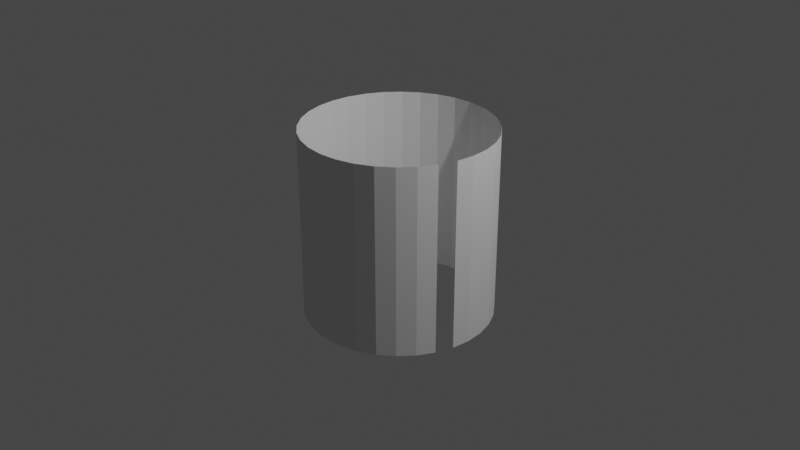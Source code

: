 # Source: Bended.blend  (saved by Blender 3.5.10; exported with 4.5.12 LTS)
import bpy
from mathutils import Matrix  # noqa: F401  (used for matrix-valued properties, if any)

bpy.ops.wm.read_factory_settings(use_empty=True)
scene = bpy.context.scene
scene.name = 'Scene'

# ---- collections
col_collection = bpy.data.collections.new('Collection'); scene.collection.children.link(col_collection)

# ---- world
world_world = bpy.data.worlds.new('World'); scene.world = world_world
world_world.use_nodes = True; world_world.node_tree.nodes.clear()
_N = world_world.node_tree.nodes; _L = world_world.node_tree.links
n0 = _N.new('ShaderNodeOutputWorld'); n0.name = 'World Output'; n0.location = (300, 300)
n1 = _N.new('ShaderNodeBackground'); n1.name = 'Background'; n1.location = (10, 300)
n1.inputs[0].default_value = (0.05088, 0.05088, 0.05088, 1.0)
_L.new(n1.outputs[0], n0.inputs[0])
n0.is_active_output = True
world_world.color = (0.05088, 0.05088, 0.05088)
world_world.use_sun_shadow = False
world_world.sun_shadow_jitter_overblur = 0.0

# ---- cameras
cam_camera = bpy.data.cameras.new('Camera')
cam_camera.clip_end = 100.0
cam_camera.ortho_scale = 7.314

# ---- lights
light_light = bpy.data.lights.new('Light', 'POINT')
light_light.transmission_factor = 0.0
light_light.energy = 1000.0
light_light.shadow_soft_size = 0.1
light_light.shadow_maximum_resolution = 0.006
light_light.use_absolute_resolution = True

# ---- meshes
me_cylinder = bpy.data.meshes.new('Cylinder')
me_cylinder.from_pydata([(0.0, 1.0, -1.0), (0.0, 1.0, 1.0), (0.1951, 0.9808, -1.0), (0.1951, 0.9808, 1.0), (0.3827, 0.9239, -1.0), (0.3827, 0.9239, 1.0), (0.5556, 0.8315, -1.0), (0.5556, 0.8315, 1.0), (0.7071, 0.7071, -1.0), (0.7071, 0.7071, 1.0), (0.8315, 0.5556, -1.0), (0.8315, 0.5556, 1.0), (0.9239, 0.3827, -1.0), (0.9239, 0.3827, 1.0), (0.9808, 0.1951, -1.0), (0.9808, 0.1951, 1.0), (1.0, 0.0, -1.0), (1.0, 0.0, 1.0), (0.9808, -0.1951, -1.0), (0.9808, -0.1951, 1.0), (0.9239, -0.3827, -1.0), (0.9239, -0.3827, 1.0), (0.8315, -0.5556, -1.0), (0.8315, -0.5556, 1.0), (0.7071, -0.7071, -1.0), (0.7071, -0.7071, 1.0), (0.5556, -0.8315, -1.0), (0.5556, -0.8315, 1.0), (0.3827, -0.9239, -1.0), (0.3827, -0.9239, 1.0), (0.1951, -0.9808, -1.0), (0.1951, -0.9808, 1.0), (0.0, -1.0, -1.0), (0.0, -1.0, 1.0), (-0.1951, -0.9808, -1.0), (-0.1951, -0.9808, 1.0), (-0.3827, -0.9239, -1.0), (-0.3827, -0.9239, 1.0), (-0.5556, -0.8315, -1.0), (-0.5556, -0.8315, 1.0), (-0.7071, -0.7071, -1.0), (-0.7071, -0.7071, 1.0), (-0.8315, -0.5556, -1.0), (-0.8315, -0.5556, 1.0), (-0.9239, -0.3827, -1.0), (-0.9239, -0.3827, 1.0), (-0.9808, -0.1951, -1.0), (-0.9808, -0.1951, 1.0), (-1.0, 0.0, -1.0), (-1.0, 0.0, 1.0), (-0.9808, 0.1951, -1.0), (-0.9808, 0.1951, 1.0), (-0.9239, 0.3827, -1.0), (-0.9239, 0.3827, 1.0), (-0.8315, 0.5556, -1.0), (-0.8315, 0.5556, 1.0), (-0.7071, 0.7071, -1.0), (-0.7071, 0.7071, 1.0), (-0.5556, 0.8315, -1.0), (-0.5556, 0.8315, 1.0), (-0.3827, 0.9239, -1.0), (-0.3827, 0.9239, 1.0), (-0.1951, 0.9808, -1.0), (-0.1951, 0.9808, 1.0), (0.0, 1.0, -0.7778), (0.0, 1.0, -0.5556), (0.0, 1.0, -0.3333), (0.0, 1.0, -0.1111), (0.0, 1.0, 0.1111), (0.0, 1.0, 0.3333), (0.0, 1.0, 0.5556), (0.0, 1.0, 0.7778), (0.1951, 0.9808, 0.7778), (0.1951, 0.9808, 0.5556), (0.1951, 0.9808, 0.3333), (0.1951, 0.9808, 0.1111), (0.1951, 0.9808, -0.1111), (0.1951, 0.9808, -0.3333), (0.1951, 0.9808, -0.5556), (0.1951, 0.9808, -0.7778), (0.3827, 0.9239, 0.7778), (0.3827, 0.9239, 0.5556), (0.3827, 0.9239, 0.3333), (0.3827, 0.9239, 0.1111), (0.3827, 0.9239, -0.1111), (0.3827, 0.9239, -0.3333), (0.3827, 0.9239, -0.5556), (0.3827, 0.9239, -0.7778), (0.5556, 0.8315, 0.7778), (0.5556, 0.8315, 0.5556), (0.5556, 0.8315, 0.3333), (0.5556, 0.8315, 0.1111), (0.5556, 0.8315, -0.1111), (0.5556, 0.8315, -0.3333), (0.5556, 0.8315, -0.5556), (0.5556, 0.8315, -0.7778), (0.7071, 0.7071, 0.7778), (0.7071, 0.7071, 0.5556), (0.7071, 0.7071, 0.3333), (0.7071, 0.7071, 0.1111), (0.7071, 0.7071, -0.1111), (0.7071, 0.7071, -0.3333), (0.7071, 0.7071, -0.5556), (0.7071, 0.7071, -0.7778), (0.8315, 0.5556, 0.7778), (0.8315, 0.5556, 0.5556), (0.8315, 0.5556, 0.3333), (0.8315, 0.5556, 0.1111), (0.8315, 0.5556, -0.1111), (0.8315, 0.5556, -0.3333), (0.8315, 0.5556, -0.5556), (0.8315, 0.5556, -0.7778), (0.9239, 0.3827, 0.7778), (0.9239, 0.3827, 0.5556), (0.9239, 0.3827, 0.3333), (0.9239, 0.3827, 0.1111), (0.9239, 0.3827, -0.1111), (0.9239, 0.3827, -0.3333), (0.9239, 0.3827, -0.5556), (0.9239, 0.3827, -0.7778), (0.9808, 0.1951, 0.7778), (0.9808, 0.1951, 0.5556), (0.9808, 0.1951, 0.3333), (0.9808, 0.1951, 0.1111), (0.9808, 0.1951, -0.1111), (0.9808, 0.1951, -0.3333), (0.9808, 0.1951, -0.5556), (0.9808, 0.1951, -0.7778), (1.0, 0.0, 0.7778), (1.0, 0.0, 0.5556), (1.0, 0.0, 0.3333), (1.0, 0.0, 0.1111), (1.0, 0.0, -0.1111), (1.0, 0.0, -0.3333), (1.0, 0.0, -0.5556), (1.0, 0.0, -0.7778), (0.9808, -0.1951, 0.7778), (0.9808, -0.1951, 0.5556), (0.9808, -0.1951, 0.3333), (0.9808, -0.1951, 0.1111), (0.9808, -0.1951, -0.1111), (0.9808, -0.1951, -0.3333), (0.9808, -0.1951, -0.5556), (0.9808, -0.1951, -0.7778), (0.9239, -0.3827, 0.7778), (0.9239, -0.3827, 0.5556), (0.9239, -0.3827, 0.3333), (0.9239, -0.3827, 0.1111), (0.9239, -0.3827, -0.1111), (0.9239, -0.3827, -0.3333), (0.9239, -0.3827, -0.5556), (0.9239, -0.3827, -0.7778), (0.8315, -0.5556, 0.7778), (0.8315, -0.5556, 0.5556), (0.8315, -0.5556, 0.3333), (0.8315, -0.5556, 0.1111), (0.8315, -0.5556, -0.1111), (0.8315, -0.5556, -0.3333), (0.8315, -0.5556, -0.5556), (0.8315, -0.5556, -0.7778), (0.7071, -0.7071, 0.7778), (0.7071, -0.7071, 0.5556), (0.7071, -0.7071, 0.3333), (0.7071, -0.7071, 0.1111), (0.7071, -0.7071, -0.1111), (0.7071, -0.7071, -0.3333), (0.7071, -0.7071, -0.5556), (0.7071, -0.7071, -0.7778), (0.5556, -0.8315, 0.7778), (0.5556, -0.8315, 0.5556), (0.5556, -0.8315, 0.3333), (0.5556, -0.8315, 0.1111), (0.5556, -0.8315, -0.1111), (0.5556, -0.8315, -0.3333), (0.5556, -0.8315, -0.5556), (0.5556, -0.8315, -0.7778), (0.3827, -0.9239, 0.7778), (0.3827, -0.9239, 0.5556), (0.3827, -0.9239, 0.3333), (0.3827, -0.9239, 0.1111), (0.3827, -0.9239, -0.1111), (0.3827, -0.9239, -0.3333), (0.3827, -0.9239, -0.5556), (0.3827, -0.9239, -0.7778), (0.1951, -0.9808, 0.7778), (0.1951, -0.9808, 0.5556), (0.1951, -0.9808, 0.3333), (0.1951, -0.9808, 0.1111), (0.1951, -0.9808, -0.1111), (0.1951, -0.9808, -0.3333), (0.1951, -0.9808, -0.5556), (0.1951, -0.9808, -0.7778), (0.0, -1.0, 0.7778), (0.0, -1.0, 0.5556), (0.0, -1.0, 0.3333), (0.0, -1.0, 0.1111), (0.0, -1.0, -0.1111), (0.0, -1.0, -0.3333), (0.0, -1.0, -0.5556), (0.0, -1.0, -0.7778), (-0.1951, -0.9808, 0.7778), (-0.1951, -0.9808, 0.5556), (-0.1951, -0.9808, 0.3333), (-0.1951, -0.9808, 0.1111), (-0.1951, -0.9808, -0.1111), (-0.1951, -0.9808, -0.3333), (-0.1951, -0.9808, -0.5556), (-0.1951, -0.9808, -0.7778), (-0.3827, -0.9239, 0.7778), (-0.3827, -0.9239, 0.5556), (-0.3827, -0.9239, 0.3333), (-0.3827, -0.9239, 0.1111), (-0.3827, -0.9239, -0.1111), (-0.3827, -0.9239, -0.3333), (-0.3827, -0.9239, -0.5556), (-0.3827, -0.9239, -0.7778), (-0.5556, -0.8315, 0.7778), (-0.5556, -0.8315, 0.5556), (-0.5556, -0.8315, 0.3333), (-0.5556, -0.8315, 0.1111), (-0.5556, -0.8315, -0.1111), (-0.5556, -0.8315, -0.3333), (-0.5556, -0.8315, -0.5556), (-0.5556, -0.8315, -0.7778), (-0.7071, -0.7071, 0.7778), (-0.7071, -0.7071, 0.5556), (-0.7071, -0.7071, 0.3333), (-0.7071, -0.7071, 0.1111), (-0.7071, -0.7071, -0.1111), (-0.7071, -0.7071, -0.3333), (-0.7071, -0.7071, -0.5556), (-0.7071, -0.7071, -0.7778), (-0.8315, -0.5556, 0.7778), (-0.8315, -0.5556, 0.5556), (-0.8315, -0.5556, 0.3333), (-0.8315, -0.5556, 0.1111), (-0.8315, -0.5556, -0.1111), (-0.8315, -0.5556, -0.3333), (-0.8315, -0.5556, -0.5556), (-0.8315, -0.5556, -0.7778), (-0.9239, -0.3827, 0.7778), (-0.9239, -0.3827, 0.5556), (-0.9239, -0.3827, 0.3333), (-0.9239, -0.3827, 0.1111), (-0.9239, -0.3827, -0.1111), (-0.9239, -0.3827, -0.3333), (-0.9239, -0.3827, -0.5556), (-0.9239, -0.3827, -0.7778), (-0.9808, -0.1951, 0.7778), (-0.9808, -0.1951, 0.5556), (-0.9808, -0.1951, 0.3333), (-0.9808, -0.1951, 0.1111), (-0.9808, -0.1951, -0.1111), (-0.9808, -0.1951, -0.3333), (-0.9808, -0.1951, -0.5556), (-0.9808, -0.1951, -0.7778), (-1.0, 0.0, 0.7778), (-1.0, 0.0, 0.5556), (-1.0, 0.0, 0.3333), (-1.0, 0.0, 0.1111), (-1.0, 0.0, -0.1111), (-1.0, 0.0, -0.3333), (-1.0, 0.0, -0.5556), (-1.0, 0.0, -0.7778), (-0.9808, 0.1951, 0.7778), (-0.9808, 0.1951, 0.5556), (-0.9808, 0.1951, 0.3333), (-0.9808, 0.1951, 0.1111), (-0.9808, 0.1951, -0.1111), (-0.9808, 0.1951, -0.3333), (-0.9808, 0.1951, -0.5556), (-0.9808, 0.1951, -0.7778), (-0.9239, 0.3827, 0.7778), (-0.9239, 0.3827, 0.5556), (-0.9239, 0.3827, 0.3333), (-0.9239, 0.3827, 0.1111), (-0.9239, 0.3827, -0.1111), (-0.9239, 0.3827, -0.3333), (-0.9239, 0.3827, -0.5556), (-0.9239, 0.3827, -0.7778), (-0.8315, 0.5556, 0.7778), (-0.8315, 0.5556, 0.5556), (-0.8315, 0.5556, 0.3333), (-0.8315, 0.5556, 0.1111), (-0.8315, 0.5556, -0.1111), (-0.8315, 0.5556, -0.3333), (-0.8315, 0.5556, -0.5556), (-0.8315, 0.5556, -0.7778), (-0.7071, 0.7071, 0.7778), (-0.7071, 0.7071, 0.5556), (-0.7071, 0.7071, 0.3333), (-0.7071, 0.7071, 0.1111), (-0.7071, 0.7071, -0.1111), (-0.7071, 0.7071, -0.3333), (-0.7071, 0.7071, -0.5556), (-0.7071, 0.7071, -0.7778), (-0.5556, 0.8315, 0.7778), (-0.5556, 0.8315, 0.5556), (-0.5556, 0.8315, 0.3333), (-0.5556, 0.8315, 0.1111), (-0.5556, 0.8315, -0.1111), (-0.5556, 0.8315, -0.3333), (-0.5556, 0.8315, -0.5556), (-0.5556, 0.8315, -0.7778), (-0.3827, 0.9239, 0.7778), (-0.3827, 0.9239, 0.5556), (-0.3827, 0.9239, 0.3333), (-0.3827, 0.9239, 0.1111), (-0.3827, 0.9239, -0.1111), (-0.3827, 0.9239, -0.3333), (-0.3827, 0.9239, -0.5556), (-0.3827, 0.9239, -0.7778), (-0.1951, 0.9808, 0.7778), (-0.1951, 0.9808, 0.5556), (-0.1951, 0.9808, 0.3333), (-0.1951, 0.9808, 0.1111), (-0.1951, 0.9808, -0.1111), (-0.1951, 0.9808, -0.3333), (-0.1951, 0.9808, -0.5556), (-0.1951, 0.9808, -0.7778)], [], [(1, 72, 71), (3, 80, 72), (5, 88, 80), (7, 96, 88), (9, 104, 96), (11, 112, 104), (13, 120, 112), (15, 128, 120), (17, 136, 128), (21, 152, 144), (23, 160, 152), (25, 168, 160), (27, 176, 168), (29, 184, 176), (31, 192, 184), (33, 200, 192), (35, 208, 200), (37, 216, 208), (39, 224, 216), (41, 232, 224), (43, 240, 232), (45, 248, 240), (47, 256, 248), (49, 264, 256), (51, 272, 264), (53, 280, 272), (55, 288, 280), (57, 296, 288), (59, 304, 296), (61, 312, 304), (63, 71, 312), (319, 0, 62), (318, 64, 319), (317, 65, 318), (316, 66, 317), (315, 67, 316), (314, 68, 315), (313, 69, 314), (312, 70, 313), (311, 62, 60), (310, 319, 311), (309, 318, 310), (308, 317, 309), (307, 316, 308), (306, 315, 307), (305, 314, 306), (304, 313, 305), (303, 60, 58), (302, 311, 303), (301, 310, 302), (300, 309, 301), (299, 308, 300), (298, 307, 299), (297, 306, 298), (296, 305, 297), (295, 58, 56), (294, 303, 295), (293, 302, 294), (292, 301, 293), (291, 300, 292), (290, 299, 291), (289, 298, 290), (288, 297, 289), (287, 56, 54), (286, 295, 287), (285, 294, 286), (284, 293, 285), (283, 292, 284), (282, 291, 283), (281, 290, 282), (280, 289, 281), (279, 54, 52), (278, 287, 279), (277, 286, 278), (276, 285, 277), (275, 284, 276), (274, 283, 275), (273, 282, 274), (272, 281, 273), (271, 52, 50), (270, 279, 271), (269, 278, 270), (268, 277, 269), (267, 276, 268), (266, 275, 267), (265, 274, 266), (264, 273, 265), (263, 50, 48), (262, 271, 263), (261, 270, 262), (260, 269, 261), (259, 268, 260), (258, 267, 259), (257, 266, 258), (256, 265, 257), (255, 48, 46), (254, 263, 255), (253, 262, 254), (252, 261, 253), (251, 260, 252), (250, 259, 251), (249, 258, 250), (248, 257, 249), (247, 46, 44), (246, 255, 247), (245, 254, 246), (244, 253, 245), (243, 252, 244), (242, 251, 243), (241, 250, 242), (240, 249, 241), (239, 44, 42), (238, 247, 239), (237, 246, 238), (236, 245, 237), (235, 244, 236), (234, 243, 235), (233, 242, 234), (232, 241, 233), (231, 42, 40), (230, 239, 231), (229, 238, 230), (228, 237, 229), (227, 236, 228), (226, 235, 227), (225, 234, 226), (224, 233, 225), (223, 40, 38), (222, 231, 223), (221, 230, 222), (220, 229, 221), (219, 228, 220), (218, 227, 219), (217, 226, 218), (216, 225, 217), (215, 38, 36), (214, 223, 215), (213, 222, 214), (212, 221, 213), (211, 220, 212), (210, 219, 211), (209, 218, 210), (208, 217, 209), (207, 36, 34), (206, 215, 207), (205, 214, 206), (204, 213, 205), (203, 212, 204), (202, 211, 203), (201, 210, 202), (200, 209, 201), (199, 34, 32), (198, 207, 199), (197, 206, 198), (196, 205, 197), (195, 204, 196), (194, 203, 195), (193, 202, 194), (192, 201, 193), (191, 32, 30), (190, 199, 191), (189, 198, 190), (188, 197, 189), (187, 196, 188), (186, 195, 187), (185, 194, 186), (184, 193, 185), (183, 30, 28), (182, 191, 183), (181, 190, 182), (180, 189, 181), (179, 188, 180), (178, 187, 179), (177, 186, 178), (176, 185, 177), (175, 28, 26), (174, 183, 175), (173, 182, 174), (172, 181, 173), (171, 180, 172), (170, 179, 171), (169, 178, 170), (168, 177, 169), (167, 26, 24), (166, 175, 167), (165, 174, 166), (164, 173, 165), (163, 172, 164), (162, 171, 163), (161, 170, 162), (160, 169, 161), (159, 24, 22), (158, 167, 159), (157, 166, 158), (156, 165, 157), (155, 164, 156), (154, 163, 155), (153, 162, 154), (152, 161, 153), (151, 22, 20), (150, 159, 151), (149, 158, 150), (148, 157, 149), (147, 156, 148), (146, 155, 147), (145, 154, 146), (144, 153, 145), (135, 18, 16), (134, 143, 135), (133, 142, 134), (132, 141, 133), (131, 140, 132), (130, 139, 131), (129, 138, 130), (128, 137, 129), (127, 16, 14), (126, 135, 127), (125, 134, 126), (124, 133, 125), (123, 132, 124), (122, 131, 123), (121, 130, 122), (120, 129, 121), (119, 14, 12), (118, 127, 119), (117, 126, 118), (116, 125, 117), (115, 124, 116), (114, 123, 115), (113, 122, 114), (112, 121, 113), (111, 12, 10), (110, 119, 111), (109, 118, 110), (108, 117, 109), (107, 116, 108), (106, 115, 107), (105, 114, 106), (104, 113, 105), (103, 10, 8), (102, 111, 103), (101, 110, 102), (100, 109, 101), (99, 108, 100), (98, 107, 99), (97, 106, 98), (96, 105, 97), (95, 8, 6), (94, 103, 95), (93, 102, 94), (92, 101, 93), (91, 100, 92), (90, 99, 91), (89, 98, 90), (88, 97, 89), (87, 6, 4), (86, 95, 87), (85, 94, 86), (84, 93, 85), (83, 92, 84), (82, 91, 83), (81, 90, 82), (80, 89, 81), (79, 4, 2), (78, 87, 79), (77, 86, 78), (76, 85, 77), (75, 84, 76), (74, 83, 75), (73, 82, 74), (72, 81, 73), (64, 2, 0), (65, 79, 64), (66, 78, 65), (67, 77, 66), (68, 76, 67), (69, 75, 68), (70, 74, 69), (71, 73, 70), (1, 3, 72), (3, 5, 80), (5, 7, 88), (7, 9, 96), (9, 11, 104), (11, 13, 112), (13, 15, 120), (15, 17, 128), (17, 19, 136), (21, 23, 152), (23, 25, 160), (25, 27, 168), (27, 29, 176), (29, 31, 184), (31, 33, 192), (33, 35, 200), (35, 37, 208), (37, 39, 216), (39, 41, 224), (41, 43, 232), (43, 45, 240), (45, 47, 248), (47, 49, 256), (49, 51, 264), (51, 53, 272), (53, 55, 280), (55, 57, 288), (57, 59, 296), (59, 61, 304), (61, 63, 312), (63, 1, 71), (319, 64, 0), (318, 65, 64), (317, 66, 65), (316, 67, 66), (315, 68, 67), (314, 69, 68), (313, 70, 69), (312, 71, 70), (311, 319, 62), (310, 318, 319), (309, 317, 318), (308, 316, 317), (307, 315, 316), (306, 314, 315), (305, 313, 314), (304, 312, 313), (303, 311, 60), (302, 310, 311), (301, 309, 310), (300, 308, 309), (299, 307, 308), (298, 306, 307), (297, 305, 306), (296, 304, 305), (295, 303, 58), (294, 302, 303), (293, 301, 302), (292, 300, 301), (291, 299, 300), (290, 298, 299), (289, 297, 298), (288, 296, 297), (287, 295, 56), (286, 294, 295), (285, 293, 294), (284, 292, 293), (283, 291, 292), (282, 290, 291), (281, 289, 290), (280, 288, 289), (279, 287, 54), (278, 286, 287), (277, 285, 286), (276, 284, 285), (275, 283, 284), (274, 282, 283), (273, 281, 282), (272, 280, 281), (271, 279, 52), (270, 278, 279), (269, 277, 278), (268, 276, 277), (267, 275, 276), (266, 274, 275), (265, 273, 274), (264, 272, 273), (263, 271, 50), (262, 270, 271), (261, 269, 270), (260, 268, 269), (259, 267, 268), (258, 266, 267), (257, 265, 266), (256, 264, 265), (255, 263, 48), (254, 262, 263), (253, 261, 262), (252, 260, 261), (251, 259, 260), (250, 258, 259), (249, 257, 258), (248, 256, 257), (247, 255, 46), (246, 254, 255), (245, 253, 254), (244, 252, 253), (243, 251, 252), (242, 250, 251), (241, 249, 250), (240, 248, 249), (239, 247, 44), (238, 246, 247), (237, 245, 246), (236, 244, 245), (235, 243, 244), (234, 242, 243), (233, 241, 242), (232, 240, 241), (231, 239, 42), (230, 238, 239), (229, 237, 238), (228, 236, 237), (227, 235, 236), (226, 234, 235), (225, 233, 234), (224, 232, 233), (223, 231, 40), (222, 230, 231), (221, 229, 230), (220, 228, 229), (219, 227, 228), (218, 226, 227), (217, 225, 226), (216, 224, 225), (215, 223, 38), (214, 222, 223), (213, 221, 222), (212, 220, 221), (211, 219, 220), (210, 218, 219), (209, 217, 218), (208, 216, 217), (207, 215, 36), (206, 214, 215), (205, 213, 214), (204, 212, 213), (203, 211, 212), (202, 210, 211), (201, 209, 210), (200, 208, 209), (199, 207, 34), (198, 206, 207), (197, 205, 206), (196, 204, 205), (195, 203, 204), (194, 202, 203), (193, 201, 202), (192, 200, 201), (191, 199, 32), (190, 198, 199), (189, 197, 198), (188, 196, 197), (187, 195, 196), (186, 194, 195), (185, 193, 194), (184, 192, 193), (183, 191, 30), (182, 190, 191), (181, 189, 190), (180, 188, 189), (179, 187, 188), (178, 186, 187), (177, 185, 186), (176, 184, 185), (175, 183, 28), (174, 182, 183), (173, 181, 182), (172, 180, 181), (171, 179, 180), (170, 178, 179), (169, 177, 178), (168, 176, 177), (167, 175, 26), (166, 174, 175), (165, 173, 174), (164, 172, 173), (163, 171, 172), (162, 170, 171), (161, 169, 170), (160, 168, 169), (159, 167, 24), (158, 166, 167), (157, 165, 166), (156, 164, 165), (155, 163, 164), (154, 162, 163), (153, 161, 162), (152, 160, 161), (151, 159, 22), (150, 158, 159), (149, 157, 158), (148, 156, 157), (147, 155, 156), (146, 154, 155), (145, 153, 154), (144, 152, 153), (135, 143, 18), (134, 142, 143), (133, 141, 142), (132, 140, 141), (131, 139, 140), (130, 138, 139), (129, 137, 138), (128, 136, 137), (127, 135, 16), (126, 134, 135), (125, 133, 134), (124, 132, 133), (123, 131, 132), (122, 130, 131), (121, 129, 130), (120, 128, 129), (119, 127, 14), (118, 126, 127), (117, 125, 126), (116, 124, 125), (115, 123, 124), (114, 122, 123), (113, 121, 122), (112, 120, 121), (111, 119, 12), (110, 118, 119), (109, 117, 118), (108, 116, 117), (107, 115, 116), (106, 114, 115), (105, 113, 114), (104, 112, 113), (103, 111, 10), (102, 110, 111), (101, 109, 110), (100, 108, 109), (99, 107, 108), (98, 106, 107), (97, 105, 106), (96, 104, 105), (95, 103, 8), (94, 102, 103), (93, 101, 102), (92, 100, 101), (91, 99, 100), (90, 98, 99), (89, 97, 98), (88, 96, 97), (87, 95, 6), (86, 94, 95), (85, 93, 94), (84, 92, 93), (83, 91, 92), (82, 90, 91), (81, 89, 90), (80, 88, 89), (79, 87, 4), (78, 86, 87), (77, 85, 86), (76, 84, 85), (75, 83, 84), (74, 82, 83), (73, 81, 82), (72, 80, 81), (64, 79, 2), (65, 78, 79), (66, 77, 78), (67, 76, 77), (68, 75, 76), (69, 74, 75), (70, 73, 74), (71, 72, 73)])
_uv = me_cylinder.uv_layers.new(name='UVMap')
_uv.uv.foreach_set('vector', [1.0, 1.0, 0.9688, 0.9444, 1.0, 0.9444, 0.9688, 1.0, 0.9375, 0.9444, 0.9688, 0.9444, 0.9375, 1.0, 0.9062, 0.9444, 0.9375, 0.9444, 0.9062, 1.0, 0.875, 0.9444, 0.9062, 0.9444, 0.875, 1.0, 0.8438, 0.9444, 0.875, 0.9444, 0.8438, 1.0, 0.8125, 0.9444, 0.8438, 0.9444, 0.8125, 1.0, 0.7813, 0.9444, 0.8125, 0.9444, 0.7812, 1.0, 0.75, 0.9444, 0.7813, 0.9444, 0.75, 1.0, 0.7188, 0.9444, 0.75, 0.9444, 0.6875, 1.0, 0.6562, 0.9444, 0.6875, 0.9444, 0.6562, 1.0, 0.625, 0.9444, 0.6562, 0.9444, 0.625, 1.0, 0.5938, 0.9444, 0.625, 0.9444, 0.5938, 1.0, 0.5625, 0.9444, 0.5938, 0.9444, 0.5625, 1.0, 0.5312, 0.9444, 0.5625, 0.9444, 0.5312, 1.0, 0.5, 0.9444, 0.5312, 0.9444, 0.5, 1.0, 0.4688, 0.9444, 0.5, 0.9444, 0.4688, 1.0, 0.4375, 0.9444, 0.4688, 0.9444, 0.4375, 1.0, 0.4062, 0.9444, 0.4375, 0.9444, 0.4062, 1.0, 0.375, 0.9444, 0.4062, 0.9444, 0.375, 1.0, 0.3438, 0.9444, 0.375, 0.9444, 0.3438, 1.0, 0.3125, 0.9444, 0.3438, 0.9444, 0.3125, 1.0, 0.2812, 0.9444, 0.3125, 0.9444, 0.2812, 1.0, 0.25, 0.9444, 0.2812, 0.9444, 0.25, 1.0, 0.2188, 0.9444, 0.25, 0.9444, 0.2188, 1.0, 0.1875, 0.9444, 0.2188, 0.9444, 0.1875, 1.0, 0.1562, 0.9444, 0.1875, 0.9444, 0.1562, 1.0, 0.125, 0.9444, 0.1562, 0.9444, 0.125, 1.0, 0.09375, 0.9444, 0.125, 0.9444, 0.09375, 1.0, 0.0625, 0.9444, 0.09375, 0.9444, 0.0625, 1.0, 0.03125, 0.9444, 0.0625, 0.9444, 0.03125, 1.0, 0.0, 0.9444, 0.03125, 0.9444, 0.03125, 0.5556, 0.0, 0.5, 0.03125, 0.5, 0.03125, 0.6111, 0.0, 0.5556, 0.03125, 0.5556, 0.03125, 0.6667, 0.0, 0.6111, 0.03125, 0.6111, 0.03125, 0.7222, 0.0, 0.6667, 0.03125, 0.6667, 0.03125, 0.7778, 0.0, 0.7222, 0.03125, 0.7222, 0.03125, 0.8333, 0.0, 0.7778, 0.03125, 0.7778, 0.03125, 0.8889, 0.0, 0.8333, 0.03125, 0.8333, 0.03125, 0.9444, 0.0, 0.8889, 0.03125, 0.8889, 0.0625, 0.5556, 0.03125, 0.5, 0.0625, 0.5, 0.0625, 0.6111, 0.03125, 0.5556, 0.0625, 0.5556, 0.0625, 0.6667, 0.03125, 0.6111, 0.0625, 0.6111, 0.0625, 0.7222, 0.03125, 0.6667, 0.0625, 0.6667, 0.0625, 0.7778, 0.03125, 0.7222, 0.0625, 0.7222, 0.0625, 0.8333, 0.03125, 0.7778, 0.0625, 0.7778, 0.0625, 0.8889, 0.03125, 0.8333, 0.0625, 0.8333, 0.0625, 0.9444, 0.03125, 0.8889, 0.0625, 0.8889, 0.09375, 0.5556, 0.0625, 0.5, 0.09375, 0.5, 0.09375, 0.6111, 0.0625, 0.5556, 0.09375, 0.5556, 0.09375, 0.6667, 0.0625, 0.6111, 0.09375, 0.6111, 0.09375, 0.7222, 0.0625, 0.6667, 0.09375, 0.6667, 0.09375, 0.7778, 0.0625, 0.7222, 0.09375, 0.7222, 0.09375, 0.8333, 0.0625, 0.7778, 0.09375, 0.7778, 0.09375, 0.8889, 0.0625, 0.8333, 0.09375, 0.8333, 0.09375, 0.9444, 0.0625, 0.8889, 0.09375, 0.8889, 0.125, 0.5556, 0.09375, 0.5, 0.125, 0.5, 0.125, 0.6111, 0.09375, 0.5556, 0.125, 0.5556, 0.125, 0.6667, 0.09375, 0.6111, 0.125, 0.6111, 0.125, 0.7222, 0.09375, 0.6667, 0.125, 0.6667, 0.125, 0.7778, 0.09375, 0.7222, 0.125, 0.7222, 0.125, 0.8333, 0.09375, 0.7778, 0.125, 0.7778, 0.125, 0.8889, 0.09375, 0.8333, 0.125, 0.8333, 0.125, 0.9444, 0.09375, 0.8889, 0.125, 0.8889, 0.1562, 0.5556, 0.125, 0.5, 0.1562, 0.5, 0.1562, 0.6111, 0.125, 0.5556, 0.1562, 0.5556, 0.1562, 0.6667, 0.125, 0.6111, 0.1562, 0.6111, 0.1562, 0.7222, 0.125, 0.6667, 0.1562, 0.6667, 0.1562, 0.7778, 0.125, 0.7222, 0.1562, 0.7222, 0.1562, 0.8333, 0.125, 0.7778, 0.1562, 0.7778, 0.1562, 0.8889, 0.125, 0.8333, 0.1562, 0.8333, 0.1562, 0.9444, 0.125, 0.8889, 0.1562, 0.8889, 0.1875, 0.5556, 0.1562, 0.5, 0.1875, 0.5, 0.1875, 0.6111, 0.1562, 0.5556, 0.1875, 0.5556, 0.1875, 0.6667, 0.1562, 0.6111, 0.1875, 0.6111, 0.1875, 0.7222, 0.1562, 0.6667, 0.1875, 0.6667, 0.1875, 0.7778, 0.1562, 0.7222, 0.1875, 0.7222, 0.1875, 0.8333, 0.1562, 0.7778, 0.1875, 0.7778, 0.1875, 0.8889, 0.1562, 0.8333, 0.1875, 0.8333, 0.1875, 0.9444, 0.1562, 0.8889, 0.1875, 0.8889, 0.2188, 0.5556, 0.1875, 0.5, 0.2188, 0.5, 0.2188, 0.6111, 0.1875, 0.5556, 0.2188, 0.5556, 0.2188, 0.6667, 0.1875, 0.6111, 0.2188, 0.6111, 0.2188, 0.7222, 0.1875, 0.6667, 0.2188, 0.6667, 0.2188, 0.7778, 0.1875, 0.7222, 0.2188, 0.7222, 0.2188, 0.8333, 0.1875, 0.7778, 0.2188, 0.7778, 0.2188, 0.8889, 0.1875, 0.8333, 0.2188, 0.8333, 0.2188, 0.9444, 0.1875, 0.8889, 0.2188, 0.8889, 0.25, 0.5556, 0.2188, 0.5, 0.25, 0.5, 0.25, 0.6111, 0.2188, 0.5556, 0.25, 0.5556, 0.25, 0.6667, 0.2188, 0.6111, 0.25, 0.6111, 0.25, 0.7222, 0.2188, 0.6667, 0.25, 0.6667, 0.25, 0.7778, 0.2188, 0.7222, 0.25, 0.7222, 0.25, 0.8333, 0.2188, 0.7778, 0.25, 0.7778, 0.25, 0.8889, 0.2188, 0.8333, 0.25, 0.8333, 0.25, 0.9444, 0.2188, 0.8889, 0.25, 0.8889, 0.2812, 0.5556, 0.25, 0.5, 0.2812, 0.5, 0.2812, 0.6111, 0.25, 0.5556, 0.2812, 0.5556, 0.2812, 0.6667, 0.25, 0.6111, 0.2812, 0.6111, 0.2812, 0.7222, 0.25, 0.6667, 0.2812, 0.6667, 0.2812, 0.7778, 0.25, 0.7222, 0.2812, 0.7222, 0.2812, 0.8333, 0.25, 0.7778, 0.2812, 0.7778, 0.2812, 0.8889, 0.25, 0.8333, 0.2812, 0.8333, 0.2812, 0.9444, 0.25, 0.8889, 0.2812, 0.8889, 0.3125, 0.5556, 0.2812, 0.5, 0.3125, 0.5, 0.3125, 0.6111, 0.2812, 0.5556, 0.3125, 0.5556, 0.3125, 0.6667, 0.2812, 0.6111, 0.3125, 0.6111, 0.3125, 0.7222, 0.2812, 0.6667, 0.3125, 0.6667, 0.3125, 0.7778, 0.2812, 0.7222, 0.3125, 0.7222, 0.3125, 0.8333, 0.2812, 0.7778, 0.3125, 0.7778, 0.3125, 0.8889, 0.2812, 0.8333, 0.3125, 0.8333, 0.3125, 0.9444, 0.2812, 0.8889, 0.3125, 0.8889, 0.3438, 0.5556, 0.3125, 0.5, 0.3438, 0.5, 0.3437, 0.6111, 0.3125, 0.5556, 0.3438, 0.5556, 0.3437, 0.6667, 0.3125, 0.6111, 0.3437, 0.6111, 0.3437, 0.7222, 0.3125, 0.6667, 0.3437, 0.6667, 0.3437, 0.7778, 0.3125, 0.7222, 0.3437, 0.7222, 0.3438, 0.8333, 0.3125, 0.7778, 0.3437, 0.7778, 0.3438, 0.8889, 0.3125, 0.8333, 0.3438, 0.8333, 0.3438, 0.9444, 0.3125, 0.8889, 0.3438, 0.8889, 0.375, 0.5556, 0.3438, 0.5, 0.375, 0.5, 0.375, 0.6111, 0.3438, 0.5556, 0.375, 0.5556, 0.375, 0.6667, 0.3437, 0.6111, 0.375, 0.6111, 0.375, 0.7222, 0.3437, 0.6667, 0.375, 0.6667, 0.375, 0.7778, 0.3437, 0.7222, 0.375, 0.7222, 0.375, 0.8333, 0.3437, 0.7778, 0.375, 0.7778, 0.375, 0.8889, 0.3438, 0.8333, 0.375, 0.8333, 0.375, 0.9444, 0.3438, 0.8889, 0.375, 0.8889, 0.4062, 0.5556, 0.375, 0.5, 0.4062, 0.5, 0.4062, 0.6111, 0.375, 0.5556, 0.4062, 0.5556, 0.4062, 0.6667, 0.375, 0.6111, 0.4062, 0.6111, 0.4062, 0.7222, 0.375, 0.6667, 0.4062, 0.6667, 0.4062, 0.7778, 0.375, 0.7222, 0.4062, 0.7222, 0.4062, 0.8333, 0.375, 0.7778, 0.4062, 0.7778, 0.4062, 0.8889, 0.375, 0.8333, 0.4062, 0.8333, 0.4062, 0.9444, 0.375, 0.8889, 0.4062, 0.8889, 0.4375, 0.5556, 0.4062, 0.5, 0.4375, 0.5, 0.4375, 0.6111, 0.4062, 0.5556, 0.4375, 0.5556, 0.4375, 0.6667, 0.4062, 0.6111, 0.4375, 0.6111, 0.4375, 0.7222, 0.4062, 0.6667, 0.4375, 0.6667, 0.4375, 0.7778, 0.4062, 0.7222, 0.4375, 0.7222, 0.4375, 0.8333, 0.4062, 0.7778, 0.4375, 0.7778, 0.4375, 0.8889, 0.4062, 0.8333, 0.4375, 0.8333, 0.4375, 0.9444, 0.4062, 0.8889, 0.4375, 0.8889, 0.4688, 0.5556, 0.4375, 0.5, 0.4688, 0.5, 0.4688, 0.6111, 0.4375, 0.5556, 0.4688, 0.5556, 0.4688, 0.6667, 0.4375, 0.6111, 0.4688, 0.6111, 0.4688, 0.7222, 0.4375, 0.6667, 0.4688, 0.6667, 0.4688, 0.7778, 0.4375, 0.7222, 0.4688, 0.7222, 0.4688, 0.8333, 0.4375, 0.7778, 0.4688, 0.7778, 0.4688, 0.8889, 0.4375, 0.8333, 0.4688, 0.8333, 0.4688, 0.9444, 0.4375, 0.8889, 0.4688, 0.8889, 0.5, 0.5556, 0.4688, 0.5, 0.5, 0.5, 0.5, 0.6111, 0.4688, 0.5556, 0.5, 0.5556, 0.5, 0.6667, 0.4688, 0.6111, 0.5, 0.6111, 0.5, 0.7222, 0.4688, 0.6667, 0.5, 0.6667, 0.5, 0.7778, 0.4688, 0.7222, 0.5, 0.7222, 0.5, 0.8333, 0.4688, 0.7778, 0.5, 0.7778, 0.5, 0.8889, 0.4688, 0.8333, 0.5, 0.8333, 0.5, 0.9444, 0.4688, 0.8889, 0.5, 0.8889, 0.5312, 0.5556, 0.5, 0.5, 0.5312, 0.5, 0.5312, 0.6111, 0.5, 0.5556, 0.5312, 0.5556, 0.5312, 0.6667, 0.5, 0.6111, 0.5312, 0.6111, 0.5312, 0.7222, 0.5, 0.6667, 0.5312, 0.6667, 0.5312, 0.7778, 0.5, 0.7222, 0.5312, 0.7222, 0.5312, 0.8333, 0.5, 0.7778, 0.5312, 0.7778, 0.5312, 0.8889, 0.5, 0.8333, 0.5312, 0.8333, 0.5312, 0.9444, 0.5, 0.8889, 0.5312, 0.8889, 0.5625, 0.5556, 0.5312, 0.5, 0.5625, 0.5, 0.5625, 0.6111, 0.5312, 0.5556, 0.5625, 0.5556, 0.5625, 0.6667, 0.5312, 0.6111, 0.5625, 0.6111, 0.5625, 0.7222, 0.5312, 0.6667, 0.5625, 0.6667, 0.5625, 0.7778, 0.5312, 0.7222, 0.5625, 0.7222, 0.5625, 0.8333, 0.5312, 0.7778, 0.5625, 0.7778, 0.5625, 0.8889, 0.5312, 0.8333, 0.5625, 0.8333, 0.5625, 0.9444, 0.5312, 0.8889, 0.5625, 0.8889, 0.5938, 0.5556, 0.5625, 0.5, 0.5938, 0.5, 0.5938, 0.6111, 0.5625, 0.5556, 0.5938, 0.5556, 0.5938, 0.6667, 0.5625, 0.6111, 0.5938, 0.6111, 0.5938, 0.7222, 0.5625, 0.6667, 0.5938, 0.6667, 0.5938, 0.7778, 0.5625, 0.7222, 0.5938, 0.7222, 0.5938, 0.8333, 0.5625, 0.7778, 0.5938, 0.7778, 0.5938, 0.8889, 0.5625, 0.8333, 0.5938, 0.8333, 0.5938, 0.9444, 0.5625, 0.8889, 0.5938, 0.8889, 0.625, 0.5556, 0.5938, 0.5, 0.625, 0.5, 0.625, 0.6111, 0.5938, 0.5556, 0.625, 0.5556, 0.625, 0.6667, 0.5938, 0.6111, 0.625, 0.6111, 0.625, 0.7222, 0.5938, 0.6667, 0.625, 0.6667, 0.625, 0.7778, 0.5938, 0.7222, 0.625, 0.7222, 0.625, 0.8333, 0.5938, 0.7778, 0.625, 0.7778, 0.625, 0.8889, 0.5938, 0.8333, 0.625, 0.8333, 0.625, 0.9444, 0.5938, 0.8889, 0.625, 0.8889, 0.6562, 0.5556, 0.625, 0.5, 0.6562, 0.5, 0.6562, 0.6111, 0.625, 0.5556, 0.6562, 0.5556, 0.6562, 0.6667, 0.625, 0.6111, 0.6562, 0.6111, 0.6563, 0.7222, 0.625, 0.6667, 0.6562, 0.6667, 0.6562, 0.7778, 0.625, 0.7222, 0.6563, 0.7222, 0.6562, 0.8333, 0.625, 0.7778, 0.6562, 0.7778, 0.6562, 0.8889, 0.625, 0.8333, 0.6562, 0.8333, 0.6562, 0.9444, 0.625, 0.8889, 0.6562, 0.8889, 0.6875, 0.5556, 0.6562, 0.5, 0.6875, 0.5, 0.6875, 0.6111, 0.6562, 0.5556, 0.6875, 0.5556, 0.6875, 0.6667, 0.6562, 0.6111, 0.6875, 0.6111, 0.6875, 0.7222, 0.6562, 0.6667, 0.6875, 0.6667, 0.6875, 0.7778, 0.6563, 0.7222, 0.6875, 0.7222, 0.6875, 0.8333, 0.6562, 0.7778, 0.6875, 0.7778, 0.6875, 0.8889, 0.6562, 0.8333, 0.6875, 0.8333, 0.6875, 0.9444, 0.6562, 0.8889, 0.6875, 0.8889, 0.75, 0.5556, 0.7188, 0.5, 0.75, 0.5, 0.75, 0.6111, 0.7188, 0.5556, 0.75, 0.5556, 0.75, 0.6667, 0.7188, 0.6111, 0.75, 0.6111, 0.75, 0.7222, 0.7188, 0.6667, 0.75, 0.6667, 0.75, 0.7778, 0.7188, 0.7222, 0.75, 0.7222, 0.75, 0.8333, 0.7188, 0.7778, 0.75, 0.7778, 0.75, 0.8889, 0.7188, 0.8333, 0.75, 0.8333, 0.75, 0.9444, 0.7188, 0.8889, 0.75, 0.8889, 0.7812, 0.5556, 0.75, 0.5, 0.7812, 0.5, 0.7812, 0.6111, 0.75, 0.5556, 0.7812, 0.5556, 0.7812, 0.6667, 0.75, 0.6111, 0.7812, 0.6111, 0.7812, 0.7222, 0.75, 0.6667, 0.7812, 0.6667, 0.7812, 0.7778, 0.75, 0.7222, 0.7812, 0.7222, 0.7813, 0.8333, 0.75, 0.7778, 0.7812, 0.7778, 0.7813, 0.8889, 0.75, 0.8333, 0.7813, 0.8333, 0.7813, 0.9444, 0.75, 0.8889, 0.7813, 0.8889, 0.8125, 0.5556, 0.7812, 0.5, 0.8125, 0.5, 0.8125, 0.6111, 0.7812, 0.5556, 0.8125, 0.5556, 0.8125, 0.6667, 0.7812, 0.6111, 0.8125, 0.6111, 0.8125, 0.7222, 0.7812, 0.6667, 0.8125, 0.6667, 0.8125, 0.7778, 0.7812, 0.7222, 0.8125, 0.7222, 0.8125, 0.8333, 0.7812, 0.7778, 0.8125, 0.7778, 0.8125, 0.8889, 0.7813, 0.8333, 0.8125, 0.8333, 0.8125, 0.9444, 0.7813, 0.8889, 0.8125, 0.8889, 0.8438, 0.5556, 0.8125, 0.5, 0.8438, 0.5, 0.8437, 0.6111, 0.8125, 0.5556, 0.8438, 0.5556, 0.8438, 0.6667, 0.8125, 0.6111, 0.8437, 0.6111, 0.8438, 0.7222, 0.8125, 0.6667, 0.8438, 0.6667, 0.8438, 0.7778, 0.8125, 0.7222, 0.8438, 0.7222, 0.8438, 0.8333, 0.8125, 0.7778, 0.8438, 0.7778, 0.8438, 0.8889, 0.8125, 0.8333, 0.8438, 0.8333, 0.8438, 0.9444, 0.8125, 0.8889, 0.8438, 0.8889, 0.875, 0.5556, 0.8438, 0.5, 0.875, 0.5, 0.875, 0.6111, 0.8438, 0.5556, 0.875, 0.5556, 0.875, 0.6667, 0.8437, 0.6111, 0.875, 0.6111, 0.875, 0.7222, 0.8438, 0.6667, 0.875, 0.6667, 0.875, 0.7778, 0.8438, 0.7222, 0.875, 0.7222, 0.875, 0.8333, 0.8438, 0.7778, 0.875, 0.7778, 0.875, 0.8889, 0.8438, 0.8333, 0.875, 0.8333, 0.875, 0.9444, 0.8438, 0.8889, 0.875, 0.8889, 0.9062, 0.5556, 0.875, 0.5, 0.9062, 0.5, 0.9062, 0.6111, 0.875, 0.5556, 0.9062, 0.5556, 0.9062, 0.6667, 0.875, 0.6111, 0.9062, 0.6111, 0.9062, 0.7222, 0.875, 0.6667, 0.9062, 0.6667, 0.9062, 0.7778, 0.875, 0.7222, 0.9062, 0.7222, 0.9062, 0.8333, 0.875, 0.7778, 0.9062, 0.7778, 0.9062, 0.8889, 0.875, 0.8333, 0.9062, 0.8333, 0.9062, 0.9444, 0.875, 0.8889, 0.9062, 0.8889, 0.9375, 0.5556, 0.9062, 0.5, 0.9375, 0.5, 0.9375, 0.6111, 0.9062, 0.5556, 0.9375, 0.5556, 0.9375, 0.6667, 0.9062, 0.6111, 0.9375, 0.6111, 0.9375, 0.7222, 0.9062, 0.6667, 0.9375, 0.6667, 0.9375, 0.7778, 0.9062, 0.7222, 0.9375, 0.7222, 0.9375, 0.8333, 0.9062, 0.7778, 0.9375, 0.7778, 0.9375, 0.8889, 0.9062, 0.8333, 0.9375, 0.8333, 0.9375, 0.9444, 0.9062, 0.8889, 0.9375, 0.8889, 0.9688, 0.5556, 0.9375, 0.5, 0.9688, 0.5, 0.9688, 0.6111, 0.9375, 0.5556, 0.9688, 0.5556, 0.9688, 0.6667, 0.9375, 0.6111, 0.9688, 0.6111, 0.9688, 0.7222, 0.9375, 0.6667, 0.9688, 0.6667, 0.9688, 0.7778, 0.9375, 0.7222, 0.9688, 0.7222, 0.9688, 0.8333, 0.9375, 0.7778, 0.9688, 0.7778, 0.9688, 0.8889, 0.9375, 0.8333, 0.9688, 0.8333, 0.9688, 0.9444, 0.9375, 0.8889, 0.9688, 0.8889, 1.0, 0.5556, 0.9688, 0.5, 1.0, 0.5, 1.0, 0.6111, 0.9688, 0.5556, 1.0, 0.5556, 1.0, 0.6667, 0.9688, 0.6111, 1.0, 0.6111, 1.0, 0.7222, 0.9688, 0.6667, 1.0, 0.6667, 1.0, 0.7778, 0.9688, 0.7222, 1.0, 0.7222, 1.0, 0.8333, 0.9688, 0.7778, 1.0, 0.7778, 1.0, 0.8889, 0.9688, 0.8333, 1.0, 0.8333, 1.0, 0.9444, 0.9688, 0.8889, 1.0, 0.8889, 1.0, 1.0, 0.9688, 1.0, 0.9688, 0.9444, 0.9688, 1.0, 0.9375, 1.0, 0.9375, 0.9444, 0.9375, 1.0, 0.9062, 1.0, 0.9062, 0.9444, 0.9062, 1.0, 0.875, 1.0, 0.875, 0.9444, 0.875, 1.0, 0.8438, 1.0, 0.8438, 0.9444, 0.8438, 1.0, 0.8125, 1.0, 0.8125, 0.9444, 0.8125, 1.0, 0.7812, 1.0, 0.7813, 0.9444, 0.7812, 1.0, 0.75, 1.0, 0.75, 0.9444, 0.75, 1.0, 0.7188, 1.0, 0.7188, 0.9444, 0.6875, 1.0, 0.6562, 1.0, 0.6562, 0.9444, 0.6562, 1.0, 0.625, 1.0, 0.625, 0.9444, 0.625, 1.0, 0.5938, 1.0, 0.5938, 0.9444, 0.5938, 1.0, 0.5625, 1.0, 0.5625, 0.9444, 0.5625, 1.0, 0.5312, 1.0, 0.5312, 0.9444, 0.5312, 1.0, 0.5, 1.0, 0.5, 0.9444, 0.5, 1.0, 0.4688, 1.0, 0.4688, 0.9444, 0.4688, 1.0, 0.4375, 1.0, 0.4375, 0.9444, 0.4375, 1.0, 0.4062, 1.0, 0.4062, 0.9444, 0.4062, 1.0, 0.375, 1.0, 0.375, 0.9444, 0.375, 1.0, 0.3438, 1.0, 0.3438, 0.9444, 0.3438, 1.0, 0.3125, 1.0, 0.3125, 0.9444, 0.3125, 1.0, 0.2812, 1.0, 0.2812, 0.9444, 0.2812, 1.0, 0.25, 1.0, 0.25, 0.9444, 0.25, 1.0, 0.2188, 1.0, 0.2188, 0.9444, 0.2188, 1.0, 0.1875, 1.0, 0.1875, 0.9444, 0.1875, 1.0, 0.1562, 1.0, 0.1562, 0.9444, 0.1562, 1.0, 0.125, 1.0, 0.125, 0.9444, 0.125, 1.0, 0.09375, 1.0, 0.09375, 0.9444, 0.09375, 1.0, 0.0625, 1.0, 0.0625, 0.9444, 0.0625, 1.0, 0.03125, 1.0, 0.03125, 0.9444, 0.03125, 1.0, 0.0, 1.0, 0.0, 0.9444, 0.03125, 0.5556, 0.0, 0.5556, 0.0, 0.5, 0.03125, 0.6111, 0.0, 0.6111, 0.0, 0.5556, 0.03125, 0.6667, 0.0, 0.6667, 0.0, 0.6111, 0.03125, 0.7222, 0.0, 0.7222, 0.0, 0.6667, 0.03125, 0.7778, 0.0, 0.7778, 0.0, 0.7222, 0.03125, 0.8333, 0.0, 0.8333, 0.0, 0.7778, 0.03125, 0.8889, 0.0, 0.8889, 0.0, 0.8333, 0.03125, 0.9444, 0.0, 0.9444, 0.0, 0.8889, 0.0625, 0.5556, 0.03125, 0.5556, 0.03125, 0.5, 0.0625, 0.6111, 0.03125, 0.6111, 0.03125, 0.5556, 0.0625, 0.6667, 0.03125, 0.6667, 0.03125, 0.6111, 0.0625, 0.7222, 0.03125, 0.7222, 0.03125, 0.6667, 0.0625, 0.7778, 0.03125, 0.7778, 0.03125, 0.7222, 0.0625, 0.8333, 0.03125, 0.8333, 0.03125, 0.7778, 0.0625, 0.8889, 0.03125, 0.8889, 0.03125, 0.8333, 0.0625, 0.9444, 0.03125, 0.9444, 0.03125, 0.8889, 0.09375, 0.5556, 0.0625, 0.5556, 0.0625, 0.5, 0.09375, 0.6111, 0.0625, 0.6111, 0.0625, 0.5556, 0.09375, 0.6667, 0.0625, 0.6667, 0.0625, 0.6111, 0.09375, 0.7222, 0.0625, 0.7222, 0.0625, 0.6667, 0.09375, 0.7778, 0.0625, 0.7778, 0.0625, 0.7222, 0.09375, 0.8333, 0.0625, 0.8333, 0.0625, 0.7778, 0.09375, 0.8889, 0.0625, 0.8889, 0.0625, 0.8333, 0.09375, 0.9444, 0.0625, 0.9444, 0.0625, 0.8889, 0.125, 0.5556, 0.09375, 0.5556, 0.09375, 0.5, 0.125, 0.6111, 0.09375, 0.6111, 0.09375, 0.5556, 0.125, 0.6667, 0.09375, 0.6667, 0.09375, 0.6111, 0.125, 0.7222, 0.09375, 0.7222, 0.09375, 0.6667, 0.125, 0.7778, 0.09375, 0.7778, 0.09375, 0.7222, 0.125, 0.8333, 0.09375, 0.8333, 0.09375, 0.7778, 0.125, 0.8889, 0.09375, 0.8889, 0.09375, 0.8333, 0.125, 0.9444, 0.09375, 0.9444, 0.09375, 0.8889, 0.1562, 0.5556, 0.125, 0.5556, 0.125, 0.5, 0.1562, 0.6111, 0.125, 0.6111, 0.125, 0.5556, 0.1562, 0.6667, 0.125, 0.6667, 0.125, 0.6111, 0.1562, 0.7222, 0.125, 0.7222, 0.125, 0.6667, 0.1562, 0.7778, 0.125, 0.7778, 0.125, 0.7222, 0.1562, 0.8333, 0.125, 0.8333, 0.125, 0.7778, 0.1562, 0.8889, 0.125, 0.8889, 0.125, 0.8333, 0.1562, 0.9444, 0.125, 0.9444, 0.125, 0.8889, 0.1875, 0.5556, 0.1562, 0.5556, 0.1562, 0.5, 0.1875, 0.6111, 0.1562, 0.6111, 0.1562, 0.5556, 0.1875, 0.6667, 0.1562, 0.6667, 0.1562, 0.6111, 0.1875, 0.7222, 0.1562, 0.7222, 0.1562, 0.6667, 0.1875, 0.7778, 0.1562, 0.7778, 0.1562, 0.7222, 0.1875, 0.8333, 0.1562, 0.8333, 0.1562, 0.7778, 0.1875, 0.8889, 0.1562, 0.8889, 0.1562, 0.8333, 0.1875, 0.9444, 0.1562, 0.9444, 0.1562, 0.8889, 0.2188, 0.5556, 0.1875, 0.5556, 0.1875, 0.5, 0.2188, 0.6111, 0.1875, 0.6111, 0.1875, 0.5556, 0.2188, 0.6667, 0.1875, 0.6667, 0.1875, 0.6111, 0.2188, 0.7222, 0.1875, 0.7222, 0.1875, 0.6667, 0.2188, 0.7778, 0.1875, 0.7778, 0.1875, 0.7222, 0.2188, 0.8333, 0.1875, 0.8333, 0.1875, 0.7778, 0.2188, 0.8889, 0.1875, 0.8889, 0.1875, 0.8333, 0.2188, 0.9444, 0.1875, 0.9444, 0.1875, 0.8889, 0.25, 0.5556, 0.2188, 0.5556, 0.2188, 0.5, 0.25, 0.6111, 0.2188, 0.6111, 0.2188, 0.5556, 0.25, 0.6667, 0.2188, 0.6667, 0.2188, 0.6111, 0.25, 0.7222, 0.2188, 0.7222, 0.2188, 0.6667, 0.25, 0.7778, 0.2188, 0.7778, 0.2188, 0.7222, 0.25, 0.8333, 0.2188, 0.8333, 0.2188, 0.7778, 0.25, 0.8889, 0.2188, 0.8889, 0.2188, 0.8333, 0.25, 0.9444, 0.2188, 0.9444, 0.2188, 0.8889, 0.2812, 0.5556, 0.25, 0.5556, 0.25, 0.5, 0.2812, 0.6111, 0.25, 0.6111, 0.25, 0.5556, 0.2812, 0.6667, 0.25, 0.6667, 0.25, 0.6111, 0.2812, 0.7222, 0.25, 0.7222, 0.25, 0.6667, 0.2812, 0.7778, 0.25, 0.7778, 0.25, 0.7222, 0.2812, 0.8333, 0.25, 0.8333, 0.25, 0.7778, 0.2812, 0.8889, 0.25, 0.8889, 0.25, 0.8333, 0.2812, 0.9444, 0.25, 0.9444, 0.25, 0.8889, 0.3125, 0.5556, 0.2812, 0.5556, 0.2812, 0.5, 0.3125, 0.6111, 0.2812, 0.6111, 0.2812, 0.5556, 0.3125, 0.6667, 0.2812, 0.6667, 0.2812, 0.6111, 0.3125, 0.7222, 0.2812, 0.7222, 0.2812, 0.6667, 0.3125, 0.7778, 0.2812, 0.7778, 0.2812, 0.7222, 0.3125, 0.8333, 0.2812, 0.8333, 0.2812, 0.7778, 0.3125, 0.8889, 0.2812, 0.8889, 0.2812, 0.8333, 0.3125, 0.9444, 0.2812, 0.9444, 0.2812, 0.8889, 0.3438, 0.5556, 0.3125, 0.5556, 0.3125, 0.5, 0.3437, 0.6111, 0.3125, 0.6111, 0.3125, 0.5556, 0.3437, 0.6667, 0.3125, 0.6667, 0.3125, 0.6111, 0.3437, 0.7222, 0.3125, 0.7222, 0.3125, 0.6667, 0.3437, 0.7778, 0.3125, 0.7778, 0.3125, 0.7222, 0.3438, 0.8333, 0.3125, 0.8333, 0.3125, 0.7778, 0.3438, 0.8889, 0.3125, 0.8889, 0.3125, 0.8333, 0.3438, 0.9444, 0.3125, 0.9444, 0.3125, 0.8889, 0.375, 0.5556, 0.3438, 0.5556, 0.3438, 0.5, 0.375, 0.6111, 0.3437, 0.6111, 0.3438, 0.5556, 0.375, 0.6667, 0.3437, 0.6667, 0.3437, 0.6111, 0.375, 0.7222, 0.3437, 0.7222, 0.3437, 0.6667, 0.375, 0.7778, 0.3437, 0.7778, 0.3437, 0.7222, 0.375, 0.8333, 0.3438, 0.8333, 0.3437, 0.7778, 0.375, 0.8889, 0.3438, 0.8889, 0.3438, 0.8333, 0.375, 0.9444, 0.3438, 0.9444, 0.3438, 0.8889, 0.4062, 0.5556, 0.375, 0.5556, 0.375, 0.5, 0.4062, 0.6111, 0.375, 0.6111, 0.375, 0.5556, 0.4062, 0.6667, 0.375, 0.6667, 0.375, 0.6111, 0.4062, 0.7222, 0.375, 0.7222, 0.375, 0.6667, 0.4062, 0.7778, 0.375, 0.7778, 0.375, 0.7222, 0.4062, 0.8333, 0.375, 0.8333, 0.375, 0.7778, 0.4062, 0.8889, 0.375, 0.8889, 0.375, 0.8333, 0.4062, 0.9444, 0.375, 0.9444, 0.375, 0.8889, 0.4375, 0.5556, 0.4062, 0.5556, 0.4062, 0.5, 0.4375, 0.6111, 0.4062, 0.6111, 0.4062, 0.5556, 0.4375, 0.6667, 0.4062, 0.6667, 0.4062, 0.6111, 0.4375, 0.7222, 0.4062, 0.7222, 0.4062, 0.6667, 0.4375, 0.7778, 0.4062, 0.7778, 0.4062, 0.7222, 0.4375, 0.8333, 0.4062, 0.8333, 0.4062, 0.7778, 0.4375, 0.8889, 0.4062, 0.8889, 0.4062, 0.8333, 0.4375, 0.9444, 0.4062, 0.9444, 0.4062, 0.8889, 0.4688, 0.5556, 0.4375, 0.5556, 0.4375, 0.5, 0.4688, 0.6111, 0.4375, 0.6111, 0.4375, 0.5556, 0.4688, 0.6667, 0.4375, 0.6667, 0.4375, 0.6111, 0.4688, 0.7222, 0.4375, 0.7222, 0.4375, 0.6667, 0.4688, 0.7778, 0.4375, 0.7778, 0.4375, 0.7222, 0.4688, 0.8333, 0.4375, 0.8333, 0.4375, 0.7778, 0.4688, 0.8889, 0.4375, 0.8889, 0.4375, 0.8333, 0.4688, 0.9444, 0.4375, 0.9444, 0.4375, 0.8889, 0.5, 0.5556, 0.4688, 0.5556, 0.4688, 0.5, 0.5, 0.6111, 0.4688, 0.6111, 0.4688, 0.5556, 0.5, 0.6667, 0.4688, 0.6667, 0.4688, 0.6111, 0.5, 0.7222, 0.4688, 0.7222, 0.4688, 0.6667, 0.5, 0.7778, 0.4688, 0.7778, 0.4688, 0.7222, 0.5, 0.8333, 0.4688, 0.8333, 0.4688, 0.7778, 0.5, 0.8889, 0.4688, 0.8889, 0.4688, 0.8333, 0.5, 0.9444, 0.4688, 0.9444, 0.4688, 0.8889, 0.5312, 0.5556, 0.5, 0.5556, 0.5, 0.5, 0.5312, 0.6111, 0.5, 0.6111, 0.5, 0.5556, 0.5312, 0.6667, 0.5, 0.6667, 0.5, 0.6111, 0.5312, 0.7222, 0.5, 0.7222, 0.5, 0.6667, 0.5312, 0.7778, 0.5, 0.7778, 0.5, 0.7222, 0.5312, 0.8333, 0.5, 0.8333, 0.5, 0.7778, 0.5312, 0.8889, 0.5, 0.8889, 0.5, 0.8333, 0.5312, 0.9444, 0.5, 0.9444, 0.5, 0.8889, 0.5625, 0.5556, 0.5312, 0.5556, 0.5312, 0.5, 0.5625, 0.6111, 0.5312, 0.6111, 0.5312, 0.5556, 0.5625, 0.6667, 0.5312, 0.6667, 0.5312, 0.6111, 0.5625, 0.7222, 0.5312, 0.7222, 0.5312, 0.6667, 0.5625, 0.7778, 0.5312, 0.7778, 0.5312, 0.7222, 0.5625, 0.8333, 0.5312, 0.8333, 0.5312, 0.7778, 0.5625, 0.8889, 0.5312, 0.8889, 0.5312, 0.8333, 0.5625, 0.9444, 0.5312, 0.9444, 0.5312, 0.8889, 0.5938, 0.5556, 0.5625, 0.5556, 0.5625, 0.5, 0.5938, 0.6111, 0.5625, 0.6111, 0.5625, 0.5556, 0.5938, 0.6667, 0.5625, 0.6667, 0.5625, 0.6111, 0.5938, 0.7222, 0.5625, 0.7222, 0.5625, 0.6667, 0.5938, 0.7778, 0.5625, 0.7778, 0.5625, 0.7222, 0.5938, 0.8333, 0.5625, 0.8333, 0.5625, 0.7778, 0.5938, 0.8889, 0.5625, 0.8889, 0.5625, 0.8333, 0.5938, 0.9444, 0.5625, 0.9444, 0.5625, 0.8889, 0.625, 0.5556, 0.5938, 0.5556, 0.5938, 0.5, 0.625, 0.6111, 0.5938, 0.6111, 0.5938, 0.5556, 0.625, 0.6667, 0.5938, 0.6667, 0.5938, 0.6111, 0.625, 0.7222, 0.5938, 0.7222, 0.5938, 0.6667, 0.625, 0.7778, 0.5938, 0.7778, 0.5938, 0.7222, 0.625, 0.8333, 0.5938, 0.8333, 0.5938, 0.7778, 0.625, 0.8889, 0.5938, 0.8889, 0.5938, 0.8333, 0.625, 0.9444, 0.5938, 0.9444, 0.5938, 0.8889, 0.6562, 0.5556, 0.625, 0.5556, 0.625, 0.5, 0.6562, 0.6111, 0.625, 0.6111, 0.625, 0.5556, 0.6562, 0.6667, 0.625, 0.6667, 0.625, 0.6111, 0.6563, 0.7222, 0.625, 0.7222, 0.625, 0.6667, 0.6562, 0.7778, 0.625, 0.7778, 0.625, 0.7222, 0.6562, 0.8333, 0.625, 0.8333, 0.625, 0.7778, 0.6562, 0.8889, 0.625, 0.8889, 0.625, 0.8333, 0.6562, 0.9444, 0.625, 0.9444, 0.625, 0.8889, 0.6875, 0.5556, 0.6562, 0.5556, 0.6562, 0.5, 0.6875, 0.6111, 0.6562, 0.6111, 0.6562, 0.5556, 0.6875, 0.6667, 0.6562, 0.6667, 0.6562, 0.6111, 0.6875, 0.7222, 0.6563, 0.7222, 0.6562, 0.6667, 0.6875, 0.7778, 0.6562, 0.7778, 0.6563, 0.7222, 0.6875, 0.8333, 0.6562, 0.8333, 0.6562, 0.7778, 0.6875, 0.8889, 0.6562, 0.8889, 0.6562, 0.8333, 0.6875, 0.9444, 0.6562, 0.9444, 0.6562, 0.8889, 0.75, 0.5556, 0.7188, 0.5556, 0.7188, 0.5, 0.75, 0.6111, 0.7188, 0.6111, 0.7188, 0.5556, 0.75, 0.6667, 0.7188, 0.6667, 0.7188, 0.6111, 0.75, 0.7222, 0.7188, 0.7222, 0.7188, 0.6667, 0.75, 0.7778, 0.7188, 0.7778, 0.7188, 0.7222, 0.75, 0.8333, 0.7188, 0.8333, 0.7188, 0.7778, 0.75, 0.8889, 0.7188, 0.8889, 0.7188, 0.8333, 0.75, 0.9444, 0.7188, 0.9444, 0.7188, 0.8889, 0.7812, 0.5556, 0.75, 0.5556, 0.75, 0.5, 0.7812, 0.6111, 0.75, 0.6111, 0.75, 0.5556, 0.7812, 0.6667, 0.75, 0.6667, 0.75, 0.6111, 0.7812, 0.7222, 0.75, 0.7222, 0.75, 0.6667, 0.7812, 0.7778, 0.75, 0.7778, 0.75, 0.7222, 0.7813, 0.8333, 0.75, 0.8333, 0.75, 0.7778, 0.7813, 0.8889, 0.75, 0.8889, 0.75, 0.8333, 0.7813, 0.9444, 0.75, 0.9444, 0.75, 0.8889, 0.8125, 0.5556, 0.7812, 0.5556, 0.7812, 0.5, 0.8125, 0.6111, 0.7812, 0.6111, 0.7812, 0.5556, 0.8125, 0.6667, 0.7812, 0.6667, 0.7812, 0.6111, 0.8125, 0.7222, 0.7812, 0.7222, 0.7812, 0.6667, 0.8125, 0.7778, 0.7812, 0.7778, 0.7812, 0.7222, 0.8125, 0.8333, 0.7813, 0.8333, 0.7812, 0.7778, 0.8125, 0.8889, 0.7813, 0.8889, 0.7813, 0.8333, 0.8125, 0.9444, 0.7813, 0.9444, 0.7813, 0.8889, 0.8438, 0.5556, 0.8125, 0.5556, 0.8125, 0.5, 0.8437, 0.6111, 0.8125, 0.6111, 0.8125, 0.5556, 0.8438, 0.6667, 0.8125, 0.6667, 0.8125, 0.6111, 0.8438, 0.7222, 0.8125, 0.7222, 0.8125, 0.6667, 0.8438, 0.7778, 0.8125, 0.7778, 0.8125, 0.7222, 0.8438, 0.8333, 0.8125, 0.8333, 0.8125, 0.7778, 0.8438, 0.8889, 0.8125, 0.8889, 0.8125, 0.8333, 0.8438, 0.9444, 0.8125, 0.9444, 0.8125, 0.8889, 0.875, 0.5556, 0.8438, 0.5556, 0.8438, 0.5, 0.875, 0.6111, 0.8437, 0.6111, 0.8438, 0.5556, 0.875, 0.6667, 0.8438, 0.6667, 0.8437, 0.6111, 0.875, 0.7222, 0.8438, 0.7222, 0.8438, 0.6667, 0.875, 0.7778, 0.8438, 0.7778, 0.8438, 0.7222, 0.875, 0.8333, 0.8438, 0.8333, 0.8438, 0.7778, 0.875, 0.8889, 0.8438, 0.8889, 0.8438, 0.8333, 0.875, 0.9444, 0.8438, 0.9444, 0.8438, 0.8889, 0.9062, 0.5556, 0.875, 0.5556, 0.875, 0.5, 0.9062, 0.6111, 0.875, 0.6111, 0.875, 0.5556, 0.9062, 0.6667, 0.875, 0.6667, 0.875, 0.6111, 0.9062, 0.7222, 0.875, 0.7222, 0.875, 0.6667, 0.9062, 0.7778, 0.875, 0.7778, 0.875, 0.7222, 0.9062, 0.8333, 0.875, 0.8333, 0.875, 0.7778, 0.9062, 0.8889, 0.875, 0.8889, 0.875, 0.8333, 0.9062, 0.9444, 0.875, 0.9444, 0.875, 0.8889, 0.9375, 0.5556, 0.9062, 0.5556, 0.9062, 0.5, 0.9375, 0.6111, 0.9062, 0.6111, 0.9062, 0.5556, 0.9375, 0.6667, 0.9062, 0.6667, 0.9062, 0.6111, 0.9375, 0.7222, 0.9062, 0.7222, 0.9062, 0.6667, 0.9375, 0.7778, 0.9062, 0.7778, 0.9062, 0.7222, 0.9375, 0.8333, 0.9062, 0.8333, 0.9062, 0.7778, 0.9375, 0.8889, 0.9062, 0.8889, 0.9062, 0.8333, 0.9375, 0.9444, 0.9062, 0.9444, 0.9062, 0.8889, 0.9688, 0.5556, 0.9375, 0.5556, 0.9375, 0.5, 0.9688, 0.6111, 0.9375, 0.6111, 0.9375, 0.5556, 0.9688, 0.6667, 0.9375, 0.6667, 0.9375, 0.6111, 0.9688, 0.7222, 0.9375, 0.7222, 0.9375, 0.6667, 0.9688, 0.7778, 0.9375, 0.7778, 0.9375, 0.7222, 0.9688, 0.8333, 0.9375, 0.8333, 0.9375, 0.7778, 0.9688, 0.8889, 0.9375, 0.8889, 0.9375, 0.8333, 0.9688, 0.9444, 0.9375, 0.9444, 0.9375, 0.8889, 1.0, 0.5556, 0.9688, 0.5556, 0.9688, 0.5, 1.0, 0.6111, 0.9688, 0.6111, 0.9688, 0.5556, 1.0, 0.6667, 0.9688, 0.6667, 0.9688, 0.6111, 1.0, 0.7222, 0.9688, 0.7222, 0.9688, 0.6667, 1.0, 0.7778, 0.9688, 0.7778, 0.9688, 0.7222, 1.0, 0.8333, 0.9688, 0.8333, 0.9688, 0.7778, 1.0, 0.8889, 0.9688, 0.8889, 0.9688, 0.8333, 1.0, 0.9444, 0.9688, 0.9444, 0.9688, 0.8889])
me_cylinder.update()

# ---- objects
ob_light = bpy.data.objects.new('Light', light_light)
ob_camera = bpy.data.objects.new('Camera', cam_camera)
ob_cylinder = bpy.data.objects.new('Cylinder', me_cylinder)

# ---- transforms, parenting, visibility, modifiers, constraints
ob_light.location = (4.076, 1.005, 5.904)
ob_light.rotation_euler = (0.6503, 0.05522, 1.866)
ob_light.lock_rotations_4d = False
ob_light.empty_display_type = 'ARROWS'
ob_light.color = (0.0, 0.0, 0.0, 0.0)
ob_light.lineart.crease_threshold = 0.0
ob_camera.location = (7.359, -6.926, 4.958)
ob_camera.rotation_euler = (1.109, 0.0, 0.8149)
ob_camera.lock_rotations_4d = False
ob_camera.empty_display_type = 'ARROWS'
ob_camera.color = (0.0, 0.0, 0.0, 0.0)
ob_camera.display_type = 'WIRE'
ob_camera.lineart.crease_threshold = 0.0
ob_cylinder.location = (0.0, 0.0, 0.0)

# ---- collection membership
col_collection.objects.link(ob_light)
col_collection.objects.link(ob_camera)
col_collection.objects.link(ob_cylinder)

# ---- scene / render settings (as saved in the file)
scene.camera = ob_camera
scene.frame_start = 1; scene.frame_end = 250; scene.frame_set(1)
scene.render.engine = 'BLENDER_EEVEE_NEXT'
scene.cycles.sampling_pattern = 'TABULATED_SOBOL'
scene.view_settings.view_transform = 'Filmic'
bpy.context.view_layer.update()
